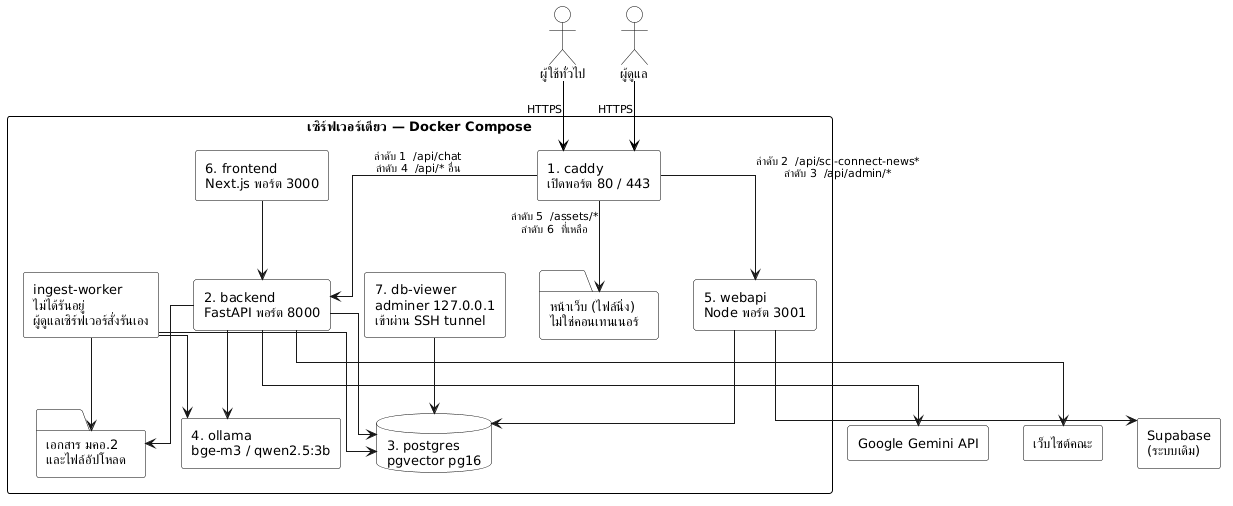

The diagram above was rendered by PlantUML. Its source (embedded in the PNG):
@startuml architecture
' สถาปัตยกรรมระบบ SCI Advisor — ฉบับเต็ม
' แสดงคอนเทนเนอร์ที่รันอยู่จริงครบ 7 ตัว และลำดับการจัดเส้นทางของ Caddy ครบ 6 ลำดับ
' ข้อมูลตรวจจากเซิร์ฟเวอร์ production 25 ต.ค. 2569 (docker ps, docker inspect, Caddyfile)
' คำอธิบายใต้ภาพอยู่ในหัวข้อ 3.1 ของ SCI_ADVISOR_DIAGRAMS.md
set separator none

skinparam monochrome true
skinparam backgroundColor white
skinparam packageBackgroundColor white
skinparam packageBorderColor black
skinparam noteBackgroundColor white
skinparam noteBorderColor black
skinparam rectangle {
  BackgroundColor white
  BorderColor black
}
skinparam database {
  BackgroundColor white
  BorderColor black
}
skinparam folder {
  BackgroundColor white
  BorderColor black
}
skinparam actor {
  BackgroundColor white
  BorderColor black
}
skinparam linetype ortho
skinparam ranksep 70
skinparam nodesep 35
skinparam shadowing false
skinparam defaultFontSize 13
skinparam ArrowFontSize 11

actor "ผู้ใช้ทั่วไป" as user
actor "ผู้ดูแล" as admin

rectangle "เซิร์ฟเวอร์เดียว — Docker Compose" {

  rectangle "1. caddy\nเปิดพอร์ต 80 / 443" as caddy
  rectangle "2. backend\nFastAPI พอร์ต 8000" as be
  database "3. postgres\npgvector pg16" as pg
  rectangle "4. ollama\nbge-m3 / qwen2.5:3b" as ol
  rectangle "5. webapi\nNode พอร์ต 3001" as webapi
  rectangle "6. frontend\nNext.js พอร์ต 3000" as oldfe
  rectangle "7. db-viewer\nadminer 127.0.0.1\nเข้าผ่าน SSH tunnel" as adminer

  folder "หน้าเว็บ (ไฟล์นิ่ง)\nไม่ใช่คอนเทนเนอร์" as web
  folder "เอกสาร มคอ.2\nและไฟล์อัปโหลด" as files
  rectangle "ingest-worker\nไม่ได้รันอยู่\nผู้ดูแลเซิร์ฟเวอร์สั่งรันเอง" as worker
}

rectangle "Google Gemini API" as gemini
rectangle "เว็บไซต์คณะ" as faculty
rectangle "Supabase\n(ระบบเดิม)" as supa

user -[#black]-> caddy : HTTPS
admin -[#black]-> caddy : HTTPS

caddy --> be : ลำดับ 1  /api/chat\nลำดับ 4  /api/* อื่น
caddy --> webapi : ลำดับ 2  /api/sci-connect-news*\nลำดับ 3  /api/admin/*
caddy --> web : ลำดับ 5  /assets/*\nลำดับ 6  ที่เหลือ

be --> pg
be --> ol
be --> files
be --> gemini
be --> faculty

webapi --> pg
webapi --> supa
oldfe --> be
adminer --> pg

worker --> pg
worker --> ol
worker --> files

@enduml